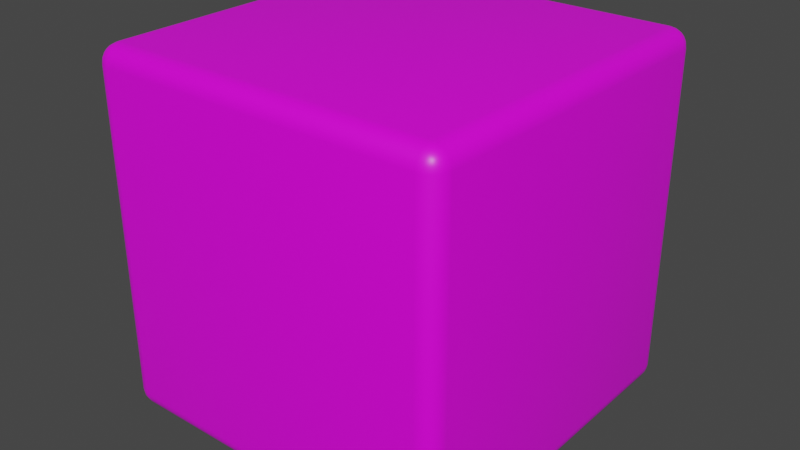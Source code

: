 # Source: cube.blend  (saved by Blender 3.4.6; exported with 4.5.12 LTS)
import bpy
from mathutils import Matrix  # noqa: F401  (used for matrix-valued properties, if any)

bpy.ops.wm.read_factory_settings(use_empty=True)
scene = bpy.context.scene
scene.name = 'Scene'

# ---- collections
col_collection = bpy.data.collections.new('Collection'); scene.collection.children.link(col_collection)

# ---- images (referenced by path relative to the original .blend; pixels are not part of the script)
import os
ASSET_DIR = os.environ.get("B2B_ASSET_DIR", "")  # directory of the original .blend (textures are referenced by path, not embedded)
HERE = os.path.dirname(os.path.abspath(__file__))  # packed textures are extracted next to this script under _unpacked/

def load_image(name, relpath, width, height, colorspace="sRGB"):
    """Load a texture the original file referenced (path relative to the .blend, or extracted next to this script)."""
    p = next((c for c in (os.path.join(HERE, relpath), os.path.join(ASSET_DIR, relpath)) if relpath and os.path.exists(c)), "")
    if p:
        img = bpy.data.images.load(p, check_existing=True)
        img.name = name
    else:  # same state as the original file: an image datablock whose file is absent (Cycles renders it pink)
        img = bpy.data.images.new(name, width, height)
        img.source = "FILE"
        img.filepath = "//" + (relpath or name)
    img.colorspace_settings.name = colorspace
    return img
img_cube_diffuse_jpg = load_image('cube-diffuse.jpg', 'cube-diffuse.jpg', 1024, 1024, 'sRGB')
img_cube_normal_png = load_image('cube-normal.png', 'cube-normal.png', 1024, 1024, 'sRGB')

# ---- materials (node trees are filled in below, after node groups)
mat_material_001 = bpy.data.materials.new('Material.001')
mat_material_001.use_transparent_shadow = False
mat_material_001.roughness = 0.4308

# ---- material node trees
mat_material_001.use_nodes = True; mat_material_001.node_tree.nodes.clear()
_N = mat_material_001.node_tree.nodes; _L = mat_material_001.node_tree.links
n0 = _N.new('ShaderNodeBsdfPrincipled'); n0.name = 'Principled BSDF'; n0.location = (0, 300)
n0.distribution = 'GGX'
n0.subsurface_method = 'RANDOM_WALK_SKIN'
n0.inputs[2].default_value = 0.4308
n0.inputs[3].default_value = 1.45
n0.inputs[27].default_value = (0.0, 0.0, 0.0, 1.0)
n0.inputs[28].default_value = 1.0
n1 = _N.new('ShaderNodeOutputMaterial'); n1.name = 'Material Output'; n1.location = (280, 300)
n2 = _N.new('ShaderNodeTexImage'); n2.name = 'Image Texture'; n2.location = (-480, 300)
n2.image = img_cube_diffuse_jpg
n3 = _N.new('ShaderNodeTexImage'); n3.name = 'Image Texture.001'; n3.location = (-480, 0)
n3.image = img_cube_normal_png
n4 = _N.new('ShaderNodeNormalMap'); n4.name = 'Normal Map'; n4.location = (-200, 0)
n4.inputs[0].default_value = 0.0
_L.new(n2.outputs[0], n0.inputs[0])
_L.new(n3.outputs[0], n4.inputs[1])
_L.new(n4.outputs[0], n0.inputs[5])
_L.new(n0.outputs[0], n1.inputs[0])
n1.is_active_output = True

# ---- world
world_world = bpy.data.worlds.new('World'); scene.world = world_world
world_world.use_nodes = True; world_world.node_tree.nodes.clear()
_N = world_world.node_tree.nodes; _L = world_world.node_tree.links
n0 = _N.new('ShaderNodeOutputWorld'); n0.name = 'World Output'; n0.location = (300, 300)
n1 = _N.new('ShaderNodeBackground'); n1.name = 'Background'; n1.location = (10, 300)
n1.inputs[0].default_value = (0.05088, 0.05088, 0.05088, 1.0)
_L.new(n1.outputs[0], n0.inputs[0])
n0.is_active_output = True
world_world.color = (0.05088, 0.05088, 0.05088)
world_world.use_sun_shadow = False
world_world.sun_shadow_jitter_overblur = 0.0

# ---- meshes
me_cube_finished_cube_001 = bpy.data.meshes.new('Cube_Finished_Cube.001')
me_cube_finished_cube_001.from_pydata([(0.9, 0.9, -1.0), (0.9, 1.0, -0.9), (1.0, 0.9, -0.9), (0.9, 0.9309, -0.9951), (0.9, 0.9588, -0.9809), (0.9309, 0.9, -0.9951), (0.9317, 0.9319, -0.9893), (0.9307, 0.9574, -0.9759), (0.9588, 0.9, -0.9809), (0.9575, 0.9308, -0.9758), (0.9529, 0.9529, -0.9663), (0.9309, 0.9951, -0.9), (0.9588, 0.9809, -0.9), (0.9, 0.9951, -0.9309), (0.9319, 0.9893, -0.9317), (0.9574, 0.9759, -0.9307), (0.9, 0.9809, -0.9588), (0.9308, 0.9758, -0.9575), (0.9529, 0.9663, -0.9529), (0.9951, 0.9, -0.9309), (0.9809, 0.9, -0.9588), (0.9951, 0.9309, -0.9), (0.9893, 0.9317, -0.9319), (0.9759, 0.9307, -0.9574), (0.9809, 0.9588, -0.9), (0.9758, 0.9575, -0.9308), (0.9663, 0.9529, -0.9529), (0.9, -1.0, -0.9), (0.9, -0.9, -1.0), (1.0, -0.9, -0.9), (0.9, -0.9951, -0.9309), (0.9, -0.9809, -0.9588), (0.9309, -0.9951, -0.9), (0.9317, -0.9893, -0.9319), (0.9307, -0.9759, -0.9574), (0.9588, -0.9809, -0.9), (0.9575, -0.9758, -0.9308), (0.9529, -0.9663, -0.9529), (0.9309, -0.9, -0.9951), (0.9588, -0.9, -0.9809), (0.9, -0.9309, -0.9951), (0.9319, -0.9317, -0.9893), (0.9574, -0.9307, -0.9759), (0.9, -0.9588, -0.9809), (0.9308, -0.9575, -0.9758), (0.9529, -0.9529, -0.9663), (0.9951, -0.9309, -0.9), (0.9809, -0.9588, -0.9), (0.9951, -0.9, -0.9309), (0.9893, -0.9319, -0.9317), (0.9759, -0.9574, -0.9307), (0.9809, -0.9, -0.9588), (0.9758, -0.9308, -0.9575), (0.9663, -0.9529, -0.9529), (1.0, 0.9, 0.9), (0.9, 1.0, 0.9), (0.9, 0.9, 1.0), (0.9951, 0.9309, 0.9), (0.9809, 0.9588, 0.9), (0.9951, 0.9, 0.9309), (0.9893, 0.9319, 0.9317), (0.9759, 0.9574, 0.9307), (0.9809, 0.9, 0.9588), (0.9758, 0.9308, 0.9575), (0.9663, 0.9529, 0.9529), (0.9, 0.9951, 0.9309), (0.9, 0.9809, 0.9588), (0.9309, 0.9951, 0.9), (0.9317, 0.9893, 0.9319), (0.9307, 0.9759, 0.9574), (0.9588, 0.9809, 0.9), (0.9575, 0.9758, 0.9308), (0.9529, 0.9663, 0.9529), (0.9309, 0.9, 0.9951), (0.9588, 0.9, 0.9809), (0.9, 0.9309, 0.9951), (0.9319, 0.9317, 0.9893), (0.9574, 0.9307, 0.9759), (0.9, 0.9588, 0.9809), (0.9308, 0.9575, 0.9758), (0.9529, 0.9529, 0.9663), (1.0, -0.9, 0.9), (0.9, -0.9, 1.0), (0.9, -1.0, 0.9), (0.9951, -0.9, 0.9309), (0.9809, -0.9, 0.9588), (0.9951, -0.9309, 0.9), (0.9893, -0.9317, 0.9319), (0.9759, -0.9307, 0.9574), (0.9809, -0.9588, 0.9), (0.9758, -0.9575, 0.9308), (0.9663, -0.9529, 0.9529), (0.9, -0.9309, 0.9951), (0.9, -0.9588, 0.9809), (0.9309, -0.9, 0.9951), (0.9317, -0.9319, 0.9893), (0.9307, -0.9574, 0.9759), (0.9588, -0.9, 0.9809), (0.9575, -0.9308, 0.9758), (0.9529, -0.9529, 0.9663), (0.9309, -0.9951, 0.9), (0.9588, -0.9809, 0.9), (0.9, -0.9951, 0.9309), (0.9319, -0.9893, 0.9317), (0.9574, -0.9759, 0.9307), (0.9, -0.9809, 0.9588), (0.9308, -0.9758, 0.9575), (0.9529, -0.9663, 0.9529), (-0.9, 0.9, -1.0), (-1.0, 0.9, -0.9), (-0.9, 1.0, -0.9), (-0.9309, 0.9, -0.9951), (-0.9588, 0.9, -0.9809), (-0.9, 0.9309, -0.9951), (-0.9319, 0.9317, -0.9893), (-0.9574, 0.9307, -0.9759), (-0.9, 0.9588, -0.9809), (-0.9308, 0.9575, -0.9758), (-0.9529, 0.9529, -0.9663), (-0.9951, 0.9309, -0.9), (-0.9809, 0.9588, -0.9), (-0.9951, 0.9, -0.9309), (-0.9893, 0.9319, -0.9317), (-0.9759, 0.9574, -0.9307), (-0.9809, 0.9, -0.9588), (-0.9758, 0.9308, -0.9575), (-0.9663, 0.9529, -0.9529), (-0.9, 0.9951, -0.9309), (-0.9, 0.9809, -0.9588), (-0.9309, 0.9951, -0.9), (-0.9317, 0.9893, -0.9319), (-0.9307, 0.9759, -0.9574), (-0.9588, 0.9809, -0.9), (-0.9575, 0.9758, -0.9308), (-0.9529, 0.9663, -0.9529), (-1.0, -0.9, -0.9), (-0.9, -0.9, -1.0), (-0.9, -1.0, -0.9), (-0.9951, -0.9, -0.9309), (-0.9809, -0.9, -0.9588), (-0.9951, -0.9309, -0.9), (-0.9893, -0.9317, -0.9319), (-0.9759, -0.9307, -0.9574), (-0.9809, -0.9588, -0.9), (-0.9758, -0.9575, -0.9308), (-0.9663, -0.9529, -0.9529), (-0.9, -0.9309, -0.9951), (-0.9, -0.9588, -0.9809), (-0.9309, -0.9, -0.9951), (-0.9317, -0.9319, -0.9893), (-0.9307, -0.9574, -0.9759), (-0.9588, -0.9, -0.9809), (-0.9575, -0.9308, -0.9758), (-0.9529, -0.9529, -0.9663), (-0.9309, -0.9951, -0.9), (-0.9588, -0.9809, -0.9), (-0.9, -0.9951, -0.9309), (-0.9319, -0.9893, -0.9317), (-0.9574, -0.9759, -0.9307), (-0.9, -0.9809, -0.9588), (-0.9308, -0.9758, -0.9575), (-0.9529, -0.9663, -0.9529), (-1.0, 0.9, 0.9), (-0.9, 0.9, 1.0), (-0.9, 1.0, 0.9), (-0.9951, 0.9, 0.9309), (-0.9809, 0.9, 0.9588), (-0.9951, 0.9309, 0.9), (-0.9893, 0.9317, 0.9319), (-0.9759, 0.9307, 0.9574), (-0.9809, 0.9588, 0.9), (-0.9758, 0.9575, 0.9308), (-0.9663, 0.9529, 0.9529), (-0.9, 0.9309, 0.9951), (-0.9, 0.9588, 0.9809), (-0.9309, 0.9, 0.9951), (-0.9317, 0.9319, 0.9893), (-0.9307, 0.9574, 0.9759), (-0.9588, 0.9, 0.9809), (-0.9575, 0.9308, 0.9758), (-0.9529, 0.9529, 0.9663), (-0.9309, 0.9951, 0.9), (-0.9588, 0.9809, 0.9), (-0.9, 0.9951, 0.9309), (-0.9319, 0.9893, 0.9317), (-0.9574, 0.9759, 0.9307), (-0.9, 0.9809, 0.9588), (-0.9308, 0.9758, 0.9575), (-0.9529, 0.9663, 0.9529), (-0.9, -1.0, 0.9), (-0.9, -0.9, 1.0), (-1.0, -0.9, 0.9), (-0.9, -0.9951, 0.9309), (-0.9, -0.9809, 0.9588), (-0.9309, -0.9951, 0.9), (-0.9317, -0.9893, 0.9319), (-0.9307, -0.9759, 0.9574), (-0.9588, -0.9809, 0.9), (-0.9575, -0.9758, 0.9308), (-0.9529, -0.9663, 0.9529), (-0.9309, -0.9, 0.9951), (-0.9588, -0.9, 0.9809), (-0.9, -0.9309, 0.9951), (-0.9319, -0.9317, 0.9893), (-0.9574, -0.9307, 0.9759), (-0.9, -0.9588, 0.9809), (-0.9308, -0.9575, 0.9758), (-0.9529, -0.9529, 0.9663), (-0.9951, -0.9309, 0.9), (-0.9809, -0.9588, 0.9), (-0.9951, -0.9, 0.9309), (-0.9893, -0.9319, 0.9317), (-0.9759, -0.9574, 0.9307), (-0.9809, -0.9, 0.9588), (-0.9758, -0.9308, 0.9575), (-0.9663, -0.9529, 0.9529)], [], [(137, 27, 83, 189), (191, 162, 109, 135), (82, 56, 163, 190), (1, 110, 164, 55), (29, 2, 54, 81), (0, 3, 6, 5), (3, 4, 7, 6), (4, 16, 17, 7), (5, 6, 9, 8), (6, 7, 10, 9), (7, 17, 18, 10), (1, 11, 14, 13), (11, 12, 15, 14), (12, 24, 25, 15), (13, 14, 17, 16), (14, 15, 18, 17), (15, 25, 26, 18), (2, 19, 22, 21), (19, 20, 23, 22), (20, 8, 9, 23), (21, 22, 25, 24), (22, 23, 26, 25), (23, 9, 10, 26), (10, 18, 26), (27, 30, 33, 32), (30, 31, 34, 33), (31, 43, 44, 34), (32, 33, 36, 35), (33, 34, 37, 36), (34, 44, 45, 37), (28, 38, 41, 40), (38, 39, 42, 41), (39, 51, 52, 42), (40, 41, 44, 43), (41, 42, 45, 44), (42, 52, 53, 45), (29, 46, 49, 48), (46, 47, 50, 49), (47, 35, 36, 50), (48, 49, 52, 51), (49, 50, 53, 52), (50, 36, 37, 53), (37, 45, 53), (54, 57, 60, 59), (57, 58, 61, 60), (58, 70, 71, 61), (59, 60, 63, 62), (60, 61, 64, 63), (61, 71, 72, 64), (55, 65, 68, 67), (65, 66, 69, 68), (66, 78, 79, 69), (67, 68, 71, 70), (68, 69, 72, 71), (69, 79, 80, 72), (56, 73, 76, 75), (73, 74, 77, 76), (74, 62, 63, 77), (75, 76, 79, 78), (76, 77, 80, 79), (77, 63, 64, 80), (64, 72, 80), (81, 84, 87, 86), (84, 85, 88, 87), (85, 97, 98, 88), (86, 87, 90, 89), (87, 88, 91, 90), (88, 98, 99, 91), (82, 92, 95, 94), (92, 93, 96, 95), (93, 105, 106, 96), (94, 95, 98, 97), (95, 96, 99, 98), (96, 106, 107, 99), (83, 100, 103, 102), (100, 101, 104, 103), (101, 89, 90, 104), (102, 103, 106, 105), (103, 104, 107, 106), (104, 90, 91, 107), (91, 99, 107), (108, 111, 114, 113), (111, 112, 115, 114), (112, 124, 125, 115), (113, 114, 117, 116), (114, 115, 118, 117), (115, 125, 126, 118), (109, 119, 122, 121), (119, 120, 123, 122), (120, 132, 133, 123), (121, 122, 125, 124), (122, 123, 126, 125), (123, 133, 134, 126), (110, 127, 130, 129), (127, 128, 131, 130), (128, 116, 117, 131), (129, 130, 133, 132), (130, 131, 134, 133), (131, 117, 118, 134), (118, 126, 134), (135, 138, 141, 140), (138, 139, 142, 141), (139, 151, 152, 142), (140, 141, 144, 143), (141, 142, 145, 144), (142, 152, 153, 145), (136, 146, 149, 148), (146, 147, 150, 149), (147, 159, 160, 150), (148, 149, 152, 151), (149, 150, 153, 152), (150, 160, 161, 153), (137, 154, 157, 156), (154, 155, 158, 157), (155, 143, 144, 158), (156, 157, 160, 159), (157, 158, 161, 160), (158, 144, 145, 161), (145, 153, 161), (162, 165, 168, 167), (165, 166, 169, 168), (166, 178, 179, 169), (167, 168, 171, 170), (168, 169, 172, 171), (169, 179, 180, 172), (163, 173, 176, 175), (173, 174, 177, 176), (174, 186, 187, 177), (175, 176, 179, 178), (176, 177, 180, 179), (177, 187, 188, 180), (164, 181, 184, 183), (181, 182, 185, 184), (182, 170, 171, 185), (183, 184, 187, 186), (184, 185, 188, 187), (185, 171, 172, 188), (172, 180, 188), (189, 192, 195, 194), (192, 193, 196, 195), (193, 205, 206, 196), (194, 195, 198, 197), (195, 196, 199, 198), (196, 206, 207, 199), (190, 200, 203, 202), (200, 201, 204, 203), (201, 213, 214, 204), (202, 203, 206, 205), (203, 204, 207, 206), (204, 214, 215, 207), (191, 208, 211, 210), (208, 209, 212, 211), (209, 197, 198, 212), (210, 211, 214, 213), (211, 212, 215, 214), (212, 198, 199, 215), (199, 207, 215), (137, 189, 194, 154), (154, 194, 197, 155), (155, 197, 209, 143), (143, 209, 208, 140), (140, 208, 191, 135), (27, 137, 156, 30), (30, 156, 159, 31), (31, 159, 147, 43), (43, 147, 146, 40), (40, 146, 136, 28), (2, 29, 48, 19), (19, 48, 51, 20), (20, 51, 39, 8), (8, 39, 38, 5), (5, 38, 28, 0), (190, 163, 175, 200), (200, 175, 178, 201), (201, 178, 166, 213), (213, 166, 165, 210), (210, 165, 162, 191), (56, 82, 94, 73), (73, 94, 97, 74), (74, 97, 85, 62), (62, 85, 84, 59), (59, 84, 81, 54), (108, 136, 148, 111), (111, 148, 151, 112), (112, 151, 139, 124), (124, 139, 138, 121), (121, 138, 135, 109), (55, 164, 183, 65), (65, 183, 186, 66), (66, 186, 174, 78), (78, 174, 173, 75), (75, 173, 163, 56), (1, 55, 67, 11), (11, 67, 70, 12), (12, 70, 58, 24), (24, 58, 57, 21), (21, 57, 54, 2), (189, 83, 102, 192), (192, 102, 105, 193), (193, 105, 93, 205), (205, 93, 92, 202), (202, 92, 82, 190), (164, 110, 129, 181), (181, 129, 132, 182), (182, 132, 120, 170), (170, 120, 119, 167), (167, 119, 109, 162), (110, 1, 13, 127), (127, 13, 16, 128), (128, 16, 4, 116), (116, 4, 3, 113), (113, 3, 0, 108), (83, 27, 32, 100), (100, 32, 35, 101), (101, 35, 47, 89), (89, 47, 46, 86), (86, 46, 29, 81), (136, 108, 0, 28)])
me_cube_finished_cube_001.polygons.foreach_set('use_smooth', [True] * 218)
_uv = me_cube_finished_cube_001.uv_layers.new(name='UVMap')
_uv.uv.foreach_set('vector', [0.1375, 0.5125, 0.3625, 0.5125, 0.3625, 0.7375, 0.1375, 0.7375, 0.3875, 0.0125, 0.6125, 0.0125, 0.6125, 0.2375, 0.3875, 0.2375, 0.3875, 0.7625, 0.6125, 0.7625, 0.6125, 0.9875, 0.3875, 0.9875, 0.6375, 0.5125, 0.8625, 0.5125, 0.8625, 0.7375, 0.6375, 0.7375, 0.3875, 0.5125, 0.6125, 0.5125, 0.6125, 0.7375, 0.3875, 0.7375, 0.6125, 0.4875, 0.6164, 0.4875, 0.6165, 0.4915, 0.6125, 0.4914, 0.6164, 0.4875, 0.6198, 0.4875, 0.6197, 0.4913, 0.6165, 0.4915, 0.6198, 0.4875, 0.625, 0.4875, 0.625, 0.4913, 0.6197, 0.4913, 0.6125, 0.4914, 0.6165, 0.4915, 0.6163, 0.4947, 0.6125, 0.4948, 0.6165, 0.4915, 0.6197, 0.4913, 0.6191, 0.4941, 0.6163, 0.4947, 0.6197, 0.4913, 0.625, 0.4913, 0.625, 0.4941, 0.6191, 0.4941, 0.6375, 0.5125, 0.6336, 0.5125, 0.6335, 0.5085, 0.6375, 0.5086, 0.6336, 0.5125, 0.6302, 0.5125, 0.6303, 0.5087, 0.6335, 0.5085, 0.6302, 0.5125, 0.6198, 0.5125, 0.6197, 0.5087, 0.6303, 0.5087, 0.6375, 0.5086, 0.6335, 0.5085, 0.6337, 0.5053, 0.6375, 0.5052, 0.6335, 0.5085, 0.6303, 0.5087, 0.6309, 0.5059, 0.6337, 0.5053, 0.6303, 0.5087, 0.6197, 0.5087, 0.6191, 0.5059, 0.6309, 0.5059, 0.6125, 0.5125, 0.6125, 0.5086, 0.6165, 0.5085, 0.6164, 0.5125, 0.6125, 0.5086, 0.6125, 0.5052, 0.6163, 0.5053, 0.6165, 0.5085, 0.6125, 0.5052, 0.6125, 0.4948, 0.6163, 0.4947, 0.6163, 0.5053, 0.6164, 0.5125, 0.6165, 0.5085, 0.6197, 0.5087, 0.6198, 0.5125, 0.6165, 0.5085, 0.6163, 0.5053, 0.6191, 0.5059, 0.6197, 0.5087, 0.6163, 0.5053, 0.6163, 0.4947, 0.6191, 0.4941, 0.6191, 0.5059, 0.6191, 0.4941, 0.625, 0.4941, 0.6191, 0.5, 0.3625, 0.5125, 0.3625, 0.5086, 0.3665, 0.5085, 0.3664, 0.5125, 0.3625, 0.5086, 0.3625, 0.5052, 0.3663, 0.5053, 0.3665, 0.5085, 0.3625, 0.5052, 0.3625, 0.5, 0.3663, 0.5, 0.3663, 0.5053, 0.3664, 0.5125, 0.3665, 0.5085, 0.3697, 0.5087, 0.3698, 0.5125, 0.3665, 0.5085, 0.3663, 0.5053, 0.3691, 0.5059, 0.3697, 0.5087, 0.3663, 0.5053, 0.3663, 0.5, 0.3691, 0.5, 0.3691, 0.5059, 0.3875, 0.4875, 0.3875, 0.4914, 0.3835, 0.4915, 0.3836, 0.4875, 0.3875, 0.4914, 0.3875, 0.4948, 0.3837, 0.4947, 0.3835, 0.4915, 0.3875, 0.4948, 0.3875, 0.5052, 0.3837, 0.5053, 0.3837, 0.4947, 0.3836, 0.4875, 0.3835, 0.4915, 0.3803, 0.4913, 0.3802, 0.4875, 0.3835, 0.4915, 0.3837, 0.4947, 0.3809, 0.4941, 0.3803, 0.4913, 0.3837, 0.4947, 0.3837, 0.5053, 0.3809, 0.5059, 0.3809, 0.4941, 0.3875, 0.5125, 0.3836, 0.5125, 0.3835, 0.5085, 0.3875, 0.5086, 0.3836, 0.5125, 0.3802, 0.5125, 0.3803, 0.5087, 0.3835, 0.5085, 0.3802, 0.5125, 0.3698, 0.5125, 0.3697, 0.5087, 0.3803, 0.5087, 0.3875, 0.5086, 0.3835, 0.5085, 0.3837, 0.5053, 0.3875, 0.5052, 0.3835, 0.5085, 0.3803, 0.5087, 0.3809, 0.5059, 0.3837, 0.5053, 0.3803, 0.5087, 0.3697, 0.5087, 0.3691, 0.5059, 0.3809, 0.5059, 0.3691, 0.5059, 0.3691, 0.5, 0.375, 0.5059, 0.6125, 0.7375, 0.6164, 0.7375, 0.6165, 0.7415, 0.6125, 0.7414, 0.6164, 0.7375, 0.6198, 0.7375, 0.6197, 0.7413, 0.6165, 0.7415, 0.6198, 0.7375, 0.6302, 0.7375, 0.6303, 0.7413, 0.6197, 0.7413, 0.6125, 0.7414, 0.6165, 0.7415, 0.6163, 0.7447, 0.6125, 0.7448, 0.6165, 0.7415, 0.6197, 0.7413, 0.6191, 0.7441, 0.6163, 0.7447, 0.6197, 0.7413, 0.6303, 0.7413, 0.6309, 0.7441, 0.6191, 0.7441, 0.6375, 0.7375, 0.6375, 0.7414, 0.6335, 0.7415, 0.6336, 0.7375, 0.6375, 0.7414, 0.6375, 0.7448, 0.6337, 0.7447, 0.6335, 0.7415, 0.6375, 0.7448, 0.6375, 0.75, 0.6337, 0.75, 0.6337, 0.7447, 0.6336, 0.7375, 0.6335, 0.7415, 0.6303, 0.7413, 0.6302, 0.7375, 0.6335, 0.7415, 0.6337, 0.7447, 0.6309, 0.7441, 0.6303, 0.7413, 0.6337, 0.7447, 0.6337, 0.75, 0.6309, 0.75, 0.6309, 0.7441, 0.6125, 0.7625, 0.6125, 0.7586, 0.6165, 0.7585, 0.6164, 0.7625, 0.6125, 0.7586, 0.6125, 0.7552, 0.6163, 0.7553, 0.6165, 0.7585, 0.6125, 0.7552, 0.6125, 0.7448, 0.6163, 0.7447, 0.6163, 0.7553, 0.6164, 0.7625, 0.6165, 0.7585, 0.6197, 0.7587, 0.6198, 0.7625, 0.6165, 0.7585, 0.6163, 0.7553, 0.6191, 0.7559, 0.6197, 0.7587, 0.6163, 0.7553, 0.6163, 0.7447, 0.6191, 0.7441, 0.6191, 0.7559, 0.6191, 0.7441, 0.625, 0.7441, 0.6191, 0.75, 0.3875, 0.7375, 0.3875, 0.7414, 0.3835, 0.7415, 0.3836, 0.7375, 0.3875, 0.7414, 0.3875, 0.7448, 0.3837, 0.7447, 0.3835, 0.7415, 0.3875, 0.7448, 0.3875, 0.7552, 0.3837, 0.7553, 0.3837, 0.7447, 0.3836, 0.7375, 0.3835, 0.7415, 0.3803, 0.7413, 0.3802, 0.7375, 0.3835, 0.7415, 0.3837, 0.7447, 0.3809, 0.7441, 0.3803, 0.7413, 0.3837, 0.7447, 0.3837, 0.7553, 0.3809, 0.7559, 0.3809, 0.7441, 0.3875, 0.7625, 0.3836, 0.7625, 0.3835, 0.7585, 0.3875, 0.7586, 0.3836, 0.7625, 0.3802, 0.7625, 0.3803, 0.7587, 0.3835, 0.7585, 0.3802, 0.7625, 0.375, 0.7625, 0.375, 0.7587, 0.3803, 0.7587, 0.3875, 0.7586, 0.3835, 0.7585, 0.3837, 0.7553, 0.3875, 0.7552, 0.3835, 0.7585, 0.3803, 0.7587, 0.3809, 0.7559, 0.3837, 0.7553, 0.3803, 0.7587, 0.375, 0.7587, 0.375, 0.7559, 0.3809, 0.7559, 0.3625, 0.7375, 0.3664, 0.7375, 0.3665, 0.7415, 0.3625, 0.7414, 0.3664, 0.7375, 0.3698, 0.7375, 0.3697, 0.7413, 0.3665, 0.7415, 0.3698, 0.7375, 0.3802, 0.7375, 0.3803, 0.7413, 0.3697, 0.7413, 0.3625, 0.7414, 0.3665, 0.7415, 0.3663, 0.7447, 0.3625, 0.7448, 0.3665, 0.7415, 0.3697, 0.7413, 0.3691, 0.7441, 0.3663, 0.7447, 0.3697, 0.7413, 0.3803, 0.7413, 0.3809, 0.7441, 0.3691, 0.7441, 0.3809, 0.7441, 0.3809, 0.75, 0.375, 0.7441, 0.6125, 0.2625, 0.6125, 0.2586, 0.6165, 0.2585, 0.6164, 0.2625, 0.6125, 0.2586, 0.6125, 0.2552, 0.6163, 0.2553, 0.6165, 0.2585, 0.6125, 0.2552, 0.6125, 0.2448, 0.6163, 0.2447, 0.6163, 0.2553, 0.6164, 0.2625, 0.6165, 0.2585, 0.6197, 0.2587, 0.6198, 0.2625, 0.6165, 0.2585, 0.6163, 0.2553, 0.6191, 0.2559, 0.6197, 0.2587, 0.6163, 0.2553, 0.6163, 0.2447, 0.6191, 0.2441, 0.6191, 0.2559, 0.6125, 0.2375, 0.6164, 0.2375, 0.6165, 0.2415, 0.6125, 0.2414, 0.6164, 0.2375, 0.6198, 0.2375, 0.6197, 0.2413, 0.6165, 0.2415, 0.6198, 0.2375, 0.625, 0.2375, 0.625, 0.2413, 0.6197, 0.2413, 0.6125, 0.2414, 0.6165, 0.2415, 0.6163, 0.2447, 0.6125, 0.2448, 0.6165, 0.2415, 0.6197, 0.2413, 0.6191, 0.2441, 0.6163, 0.2447, 0.6197, 0.2413, 0.625, 0.2413, 0.625, 0.2441, 0.6191, 0.2441, 0.8625, 0.5125, 0.8625, 0.5086, 0.8665, 0.5085, 0.8664, 0.5125, 0.8625, 0.5086, 0.8625, 0.5052, 0.8663, 0.5053, 0.8665, 0.5085, 0.8625, 0.5052, 0.8625, 0.5, 0.8663, 0.5, 0.8663, 0.5053, 0.8664, 0.5125, 0.8665, 0.5085, 0.8697, 0.5087, 0.8698, 0.5125, 0.8665, 0.5085, 0.8663, 0.5053, 0.8691, 0.5059, 0.8697, 0.5087, 0.8663, 0.5053, 0.8663, 0.5, 0.8691, 0.5, 0.8691, 0.5059, 0.6191, 0.2559, 0.6191, 0.25, 0.625, 0.2559, 0.3875, 0.2375, 0.3875, 0.2414, 0.3835, 0.2415, 0.3836, 0.2375, 0.3875, 0.2414, 0.3875, 0.2448, 0.3837, 0.2447, 0.3835, 0.2415, 0.3875, 0.2448, 0.3875, 0.2552, 0.3837, 0.2553, 0.3837, 0.2447, 0.3836, 0.2375, 0.3835, 0.2415, 0.3803, 0.2413, 0.3802, 0.2375, 0.3835, 0.2415, 0.3837, 0.2447, 0.3809, 0.2441, 0.3803, 0.2413, 0.3837, 0.2447, 0.3837, 0.2553, 0.3809, 0.2559, 0.3809, 0.2441, 0.3875, 0.2625, 0.3836, 0.2625, 0.3835, 0.2585, 0.3875, 0.2586, 0.3836, 0.2625, 0.3802, 0.2625, 0.3803, 0.2587, 0.3835, 0.2585, 0.3802, 0.2625, 0.375, 0.2625, 0.375, 0.2587, 0.3803, 0.2587, 0.3875, 0.2586, 0.3835, 0.2585, 0.3837, 0.2553, 0.3875, 0.2552, 0.3835, 0.2585, 0.3803, 0.2587, 0.3809, 0.2559, 0.3837, 0.2553, 0.3803, 0.2587, 0.375, 0.2587, 0.375, 0.2559, 0.3809, 0.2559, 0.1375, 0.5125, 0.1336, 0.5125, 0.1335, 0.5085, 0.1375, 0.5086, 0.1336, 0.5125, 0.1302, 0.5125, 0.1303, 0.5087, 0.1335, 0.5085, 0.1302, 0.5125, 0.125, 0.5125, 0.125, 0.5087, 0.1303, 0.5087, 0.1375, 0.5086, 0.1335, 0.5085, 0.1337, 0.5053, 0.1375, 0.5052, 0.1335, 0.5085, 0.1303, 0.5087, 0.1309, 0.5059, 0.1337, 0.5053, 0.1303, 0.5087, 0.125, 0.5087, 0.125, 0.5059, 0.1309, 0.5059, 0.3809, 0.2441, 0.3809, 0.25, 0.375, 0.2441, 0.6125, 0.0125, 0.6125, 0.008637, 0.6165, 0.008512, 0.6164, 0.0125, 0.6125, 0.008637, 0.6125, 0.005154, 0.6163, 0.005323, 0.6165, 0.008512, 0.6125, 0.005154, 0.6125, 0.0, 0.6163, 0.0, 0.6163, 0.005323, 0.6164, 0.0125, 0.6165, 0.008512, 0.6197, 0.008654, 0.6198, 0.0125, 0.6165, 0.008512, 0.6163, 0.005323, 0.6191, 0.005886, 0.6197, 0.008654, 0.6163, 0.005323, 0.6163, 0.0, 0.6191, 0.0, 0.6191, 0.005886, 0.6125, 0.9875, 0.6164, 0.9875, 0.6165, 0.9915, 0.6125, 0.9914, 0.6164, 0.9875, 0.6198, 0.9875, 0.6197, 0.9913, 0.6165, 0.9915, 0.6198, 0.9875, 0.625, 0.9875, 0.625, 0.9913, 0.6197, 0.9913, 0.6125, 0.9914, 0.6165, 0.9915, 0.6163, 0.9947, 0.6125, 0.9948, 0.6165, 0.9915, 0.6197, 0.9913, 0.6191, 0.9941, 0.6163, 0.9947, 0.6197, 0.9913, 0.625, 0.9913, 0.625, 0.9941, 0.6191, 0.9941, 0.8625, 0.7375, 0.8664, 0.7375, 0.8665, 0.7415, 0.8625, 0.7414, 0.8664, 0.7375, 0.8698, 0.7375, 0.8697, 0.7413, 0.8665, 0.7415, 0.8698, 0.7375, 0.875, 0.7375, 0.875, 0.7413, 0.8697, 0.7413, 0.8625, 0.7414, 0.8665, 0.7415, 0.8663, 0.7447, 0.8625, 0.7448, 0.8665, 0.7415, 0.8697, 0.7413, 0.8691, 0.7441, 0.8663, 0.7447, 0.8697, 0.7413, 0.875, 0.7413, 0.875, 0.7441, 0.8691, 0.7441, 0.6191, 0.005886, 0.6191, 0.0, 0.625, 0.005886, 0.1375, 0.7375, 0.1375, 0.7414, 0.1335, 0.7415, 0.1336, 0.7375, 0.1375, 0.7414, 0.1375, 0.7448, 0.1337, 0.7447, 0.1335, 0.7415, 0.1375, 0.7448, 0.1375, 0.75, 0.1337, 0.75, 0.1337, 0.7447, 0.1336, 0.7375, 0.1335, 0.7415, 0.1303, 0.7413, 0.1302, 0.7375, 0.1335, 0.7415, 0.1337, 0.7447, 0.1309, 0.7441, 0.1303, 0.7413, 0.1337, 0.7447, 0.1337, 0.75, 0.1309, 0.75, 0.1309, 0.7441, 0.3875, 0.9875, 0.3875, 0.9914, 0.3835, 0.9915, 0.3836, 0.9875, 0.3875, 0.9914, 0.3875, 0.9948, 0.3837, 0.9947, 0.3835, 0.9915, 0.3875, 0.9948, 0.3875, 1.0, 0.3837, 1.0, 0.3837, 0.9947, 0.3836, 0.9875, 0.3835, 0.9915, 0.3803, 0.9913, 0.3802, 0.9875, 0.3835, 0.9915, 0.3837, 0.9947, 0.3809, 0.9941, 0.3803, 0.9913, 0.3837, 0.9947, 0.3837, 1.0, 0.3809, 1.0, 0.3809, 0.9941, 0.3875, 0.0125, 0.3836, 0.0125, 0.3835, 0.008534, 0.3875, 0.008637, 0.3836, 0.0125, 0.3802, 0.0125, 0.3803, 0.008663, 0.3835, 0.008534, 0.3802, 0.0125, 0.375, 0.0125, 0.375, 0.008653, 0.3803, 0.008663, 0.3875, 0.008637, 0.3835, 0.008534, 0.3837, 0.005317, 0.3875, 0.005154, 0.3835, 0.008534, 0.3803, 0.008663, 0.3809, 0.005886, 0.3837, 0.005317, 0.3803, 0.008663, 0.375, 0.008653, 0.375, 0.005886, 0.3809, 0.005886, 0.1309, 0.7441, 0.1309, 0.75, 0.125, 0.7441, 0.1375, 0.5125, 0.1375, 0.7375, 0.1336, 0.7375, 0.1336, 0.5125, 0.1336, 0.5125, 0.1336, 0.7375, 0.1302, 0.7375, 0.1302, 0.5125, 0.1302, 0.5125, 0.1302, 0.7375, 0.125, 0.7375, 0.125, 0.5125, 0.3802, 0.2375, 0.3802, 0.0125, 0.3836, 0.0125, 0.3836, 0.2375, 0.3836, 0.2375, 0.3836, 0.0125, 0.3875, 0.0125, 0.3875, 0.2375, 0.3625, 0.5125, 0.1375, 0.5125, 0.1375, 0.5086, 0.3625, 0.5086, 0.3625, 0.5086, 0.1375, 0.5086, 0.1375, 0.5052, 0.3625, 0.5052, 0.3625, 0.5052, 0.1375, 0.5052, 0.1375, 0.5, 0.3625, 0.5, 0.3802, 0.4875, 0.3802, 0.2625, 0.3836, 0.2625, 0.3836, 0.4875, 0.3836, 0.4875, 0.3836, 0.2625, 0.3875, 0.2625, 0.3875, 0.4875, 0.6125, 0.5125, 0.3875, 0.5125, 0.3875, 0.5086, 0.6125, 0.5086, 0.6125, 0.5086, 0.3875, 0.5086, 0.3875, 0.5052, 0.6125, 0.5052, 0.6125, 0.5052, 0.3875, 0.5052, 0.3875, 0.4948, 0.6125, 0.4948, 0.6125, 0.4948, 0.3875, 0.4948, 0.3875, 0.4914, 0.6125, 0.4914, 0.6125, 0.4914, 0.3875, 0.4914, 0.3875, 0.4875, 0.6125, 0.4875, 0.3875, 0.9875, 0.6125, 0.9875, 0.6125, 0.9914, 0.3875, 0.9914, 0.3875, 0.9914, 0.6125, 0.9914, 0.6125, 0.9948, 0.3875, 0.9948, 0.3875, 0.9948, 0.6125, 0.9948, 0.6125, 1.0, 0.3875, 1.0, 0.3875, 0.005154, 0.6125, 0.005154, 0.6125, 0.008637, 0.3875, 0.008637, 0.3875, 0.008637, 0.6125, 0.008637, 0.6125, 0.0125, 0.3875, 0.0125, 0.6125, 0.7625, 0.3875, 0.7625, 0.3875, 0.7586, 0.6125, 0.7586, 0.6125, 0.7586, 0.3875, 0.7586, 0.3875, 0.7552, 0.6125, 0.7552, 0.6125, 0.7552, 0.3875, 0.7552, 0.3875, 0.7448, 0.6125, 0.7448, 0.6125, 0.7448, 0.3875, 0.7448, 0.3875, 0.7414, 0.6125, 0.7414, 0.6125, 0.7414, 0.3875, 0.7414, 0.3875, 0.7375, 0.6125, 0.7375, 0.6125, 0.2625, 0.3875, 0.2625, 0.3875, 0.2586, 0.6125, 0.2586, 0.6125, 0.2586, 0.3875, 0.2586, 0.3875, 0.2552, 0.6125, 0.2552, 0.6125, 0.2552, 0.3875, 0.2552, 0.3875, 0.2448, 0.6125, 0.2448, 0.6125, 0.2448, 0.3875, 0.2448, 0.3875, 0.2414, 0.6125, 0.2414, 0.6125, 0.2414, 0.3875, 0.2414, 0.3875, 0.2375, 0.6125, 0.2375, 0.6375, 0.7375, 0.8625, 0.7375, 0.8625, 0.7414, 0.6375, 0.7414, 0.6375, 0.7414, 0.8625, 0.7414, 0.8625, 0.7448, 0.6375, 0.7448, 0.6375, 0.7448, 0.8625, 0.7448, 0.8625, 0.75, 0.6375, 0.75, 0.6198, 0.7625, 0.6198, 0.9875, 0.6164, 0.9875, 0.6164, 0.7625, 0.6164, 0.7625, 0.6164, 0.9875, 0.6125, 0.9875, 0.6125, 0.7625, 0.6375, 0.5125, 0.6375, 0.7375, 0.6336, 0.7375, 0.6336, 0.5125, 0.6336, 0.5125, 0.6336, 0.7375, 0.6302, 0.7375, 0.6302, 0.5125, 0.6302, 0.5125, 0.6302, 0.7375, 0.6198, 0.7375, 0.6198, 0.5125, 0.6198, 0.5125, 0.6198, 0.7375, 0.6164, 0.7375, 0.6164, 0.5125, 0.6164, 0.5125, 0.6164, 0.7375, 0.6125, 0.7375, 0.6125, 0.5125, 0.1375, 0.7375, 0.3625, 0.7375, 0.3625, 0.7414, 0.1375, 0.7414, 0.1375, 0.7414, 0.3625, 0.7414, 0.3625, 0.7448, 0.1375, 0.7448, 0.1375, 0.7448, 0.3625, 0.7448, 0.3625, 0.75, 0.1375, 0.75, 0.3802, 0.9875, 0.3802, 0.7625, 0.3836, 0.7625, 0.3836, 0.9875, 0.3836, 0.9875, 0.3836, 0.7625, 0.3875, 0.7625, 0.3875, 0.9875, 0.8625, 0.7375, 0.8625, 0.5125, 0.8664, 0.5125, 0.8664, 0.7375, 0.8664, 0.7375, 0.8664, 0.5125, 0.8698, 0.5125, 0.8698, 0.7375, 0.8698, 0.7375, 0.8698, 0.5125, 0.875, 0.5125, 0.875, 0.7375, 0.6198, 0.0125, 0.6198, 0.2375, 0.6164, 0.2375, 0.6164, 0.0125, 0.6164, 0.0125, 0.6164, 0.2375, 0.6125, 0.2375, 0.6125, 0.0125, 0.8625, 0.5125, 0.6375, 0.5125, 0.6375, 0.5086, 0.8625, 0.5086, 0.8625, 0.5086, 0.6375, 0.5086, 0.6375, 0.5052, 0.8625, 0.5052, 0.8625, 0.5052, 0.6375, 0.5052, 0.6375, 0.5, 0.8625, 0.5, 0.6198, 0.2625, 0.6198, 0.4875, 0.6164, 0.4875, 0.6164, 0.2625, 0.6164, 0.2625, 0.6164, 0.4875, 0.6125, 0.4875, 0.6125, 0.2625, 0.3625, 0.7375, 0.3625, 0.5125, 0.3664, 0.5125, 0.3664, 0.7375, 0.3664, 0.7375, 0.3664, 0.5125, 0.3698, 0.5125, 0.3698, 0.7375, 0.3698, 0.7375, 0.3698, 0.5125, 0.3802, 0.5125, 0.3802, 0.7375, 0.3802, 0.7375, 0.3802, 0.5125, 0.3836, 0.5125, 0.3836, 0.7375, 0.3836, 0.7375, 0.3836, 0.5125, 0.3875, 0.5125, 0.3875, 0.7375, 0.3875, 0.2625, 0.6125, 0.2625, 0.6125, 0.4875, 0.3875, 0.4875])
me_cube_finished_cube_001.materials.append(mat_material_001)
me_cube_finished_cube_001.update()
me_cube_finished_cube_001.normals_split_custom_set([tuple(v) for v in zip(*[iter([-0.08019, -0.9935, -0.08019, 0.08019, -0.9935, -0.08019, 0.08019, -0.9935, 0.08019, -0.08019, -0.9935, 0.08019, -0.9935, -0.08019, 0.08019, -0.9935, 0.08019, 0.08019, -0.9935, 0.08019, -0.08019, -0.9935, -0.08019, -0.08019, 0.08019, -0.08019, 0.9935, 0.08019, 0.08019, 0.9935, -0.08019, 0.08019, 0.9935, -0.08019, -0.08019, 0.9935, 0.08019, 0.9935, -0.08019, -0.08019, 0.9935, -0.08019, -0.08019, 0.9935, 0.08019, 0.08019, 0.9935, 0.08019, 0.9935, -0.08019, -0.08019, 0.9935, 0.08019, -0.08019, 0.9935, 0.08019, 0.08019, 0.9935, -0.08019, 0.08019, 0.08019, 0.08019, -0.9935, 0.08016, 0.3083, -0.9479, 0.3068, 0.3077, -0.9006, 0.3084, 0.08045, -0.9478, 0.08016, 0.3083, -0.9479, 0.07543, 0.5856, -0.8071, 0.2854, 0.5696, -0.7707, 0.3068, 0.3077, -0.9006, 0.07543, 0.5856, -0.8071, 0.07577, 0.8072, -0.5853, 0.2858, 0.7705, -0.5698, 0.2854, 0.5696, -0.7707, 0.3084, 0.08045, -0.9478, 0.3068, 0.3077, -0.9006, 0.5698, 0.2858, -0.7705, 0.5853, 0.07577, -0.8072, 0.3068, 0.3077, -0.9006, 0.2854, 0.5696, -0.7707, 0.5156, 0.5155, -0.6844, 0.5698, 0.2858, -0.7705, 0.2854, 0.5696, -0.7707, 0.2858, 0.7705, -0.5698, 0.5155, 0.6844, -0.5156, 0.5156, 0.5155, -0.6844, 0.08019, 0.9935, -0.08019, 0.3083, 0.9479, -0.08016, 0.3077, 0.9006, -0.3068, 0.08045, 0.9478, -0.3084, 0.3083, 0.9479, -0.08016, 0.5856, 0.8071, -0.07543, 0.5696, 0.7707, -0.2854, 0.3077, 0.9006, -0.3068, 0.5856, 0.8071, -0.07543, 0.8072, 0.5853, -0.07577, 0.7705, 0.5698, -0.2858, 0.5696, 0.7707, -0.2854, 0.08045, 0.9478, -0.3084, 0.3077, 0.9006, -0.3068, 0.2858, 0.7705, -0.5698, 0.07577, 0.8072, -0.5853, 0.3077, 0.9006, -0.3068, 0.5696, 0.7707, -0.2854, 0.5155, 0.6844, -0.5156, 0.2858, 0.7705, -0.5698, 0.5696, 0.7707, -0.2854, 0.7705, 0.5698, -0.2858, 0.6844, 0.5156, -0.5155, 0.5155, 0.6844, -0.5156, 0.9935, 0.08019, -0.08019, 0.9479, 0.08016, -0.3083, 0.9006, 0.3068, -0.3077, 0.9478, 0.3084, -0.08045, 0.9479, 0.08016, -0.3083, 0.8071, 0.07543, -0.5856, 0.7707, 0.2854, -0.5696, 0.9006, 0.3068, -0.3077, 0.8071, 0.07543, -0.5856, 0.5853, 0.07577, -0.8072, 0.5698, 0.2858, -0.7705, 0.7707, 0.2854, -0.5696, 0.9478, 0.3084, -0.08045, 0.9006, 0.3068, -0.3077, 0.7705, 0.5698, -0.2858, 0.8072, 0.5853, -0.07577, 0.9006, 0.3068, -0.3077, 0.7707, 0.2854, -0.5696, 0.6844, 0.5156, -0.5155, 0.7705, 0.5698, -0.2858, 0.7707, 0.2854, -0.5696, 0.5698, 0.2858, -0.7705, 0.5156, 0.5155, -0.6844, 0.6844, 0.5156, -0.5155, 0.5156, 0.5155, -0.6844, 0.5155, 0.6844, -0.5156, 0.6844, 0.5156, -0.5155, 0.08019, -0.9935, -0.08019, 0.08016, -0.9479, -0.3083, 0.3068, -0.9006, -0.3077, 0.3084, -0.9478, -0.08045, 0.08016, -0.9479, -0.3083, 0.07543, -0.8071, -0.5856, 0.2854, -0.7707, -0.5696, 0.3068, -0.9006, -0.3077, 0.07543, -0.8071, -0.5856, 0.07577, -0.5853, -0.8072, 0.2858, -0.5698, -0.7705, 0.2854, -0.7707, -0.5696, 0.3084, -0.9478, -0.08045, 0.3068, -0.9006, -0.3077, 0.5698, -0.7705, -0.2858, 0.5853, -0.8072, -0.07577, 0.3068, -0.9006, -0.3077, 0.2854, -0.7707, -0.5696, 0.5156, -0.6844, -0.5155, 0.5698, -0.7705, -0.2858, 0.2854, -0.7707, -0.5696, 0.2858, -0.5698, -0.7705, 0.5155, -0.5156, -0.6844, 0.5156, -0.6844, -0.5155, 0.08019, -0.08019, -0.9935, 0.3083, -0.08016, -0.9479, 0.3077, -0.3068, -0.9006, 0.08045, -0.3084, -0.9478, 0.3083, -0.08016, -0.9479, 0.5856, -0.07543, -0.8071, 0.5696, -0.2854, -0.7707, 0.3077, -0.3068, -0.9006, 0.5856, -0.07543, -0.8071, 0.8072, -0.07577, -0.5853, 0.7705, -0.2858, -0.5698, 0.5696, -0.2854, -0.7707, 0.08045, -0.3084, -0.9478, 0.3077, -0.3068, -0.9006, 0.2858, -0.5698, -0.7705, 0.07577, -0.5853, -0.8072, 0.3077, -0.3068, -0.9006, 0.5696, -0.2854, -0.7707, 0.5155, -0.5156, -0.6844, 0.2858, -0.5698, -0.7705, 0.5696, -0.2854, -0.7707, 0.7705, -0.2858, -0.5698, 0.6844, -0.5155, -0.5156, 0.5155, -0.5156, -0.6844, 0.9935, -0.08019, -0.08019, 0.9479, -0.3083, -0.08016, 0.9006, -0.3077, -0.3068, 0.9478, -0.08045, -0.3084, 0.9479, -0.3083, -0.08016, 0.8071, -0.5856, -0.07543, 0.7707, -0.5696, -0.2854, 0.9006, -0.3077, -0.3068, 0.8071, -0.5856, -0.07543, 0.5853, -0.8072, -0.07577, 0.5698, -0.7705, -0.2858, 0.7707, -0.5696, -0.2854, 0.9478, -0.08045, -0.3084, 0.9006, -0.3077, -0.3068, 0.7705, -0.2858, -0.5698, 0.8072, -0.07577, -0.5853, 0.9006, -0.3077, -0.3068, 0.7707, -0.5696, -0.2854, 0.6844, -0.5155, -0.5156, 0.7705, -0.2858, -0.5698, 0.7707, -0.5696, -0.2854, 0.5698, -0.7705, -0.2858, 0.5156, -0.6844, -0.5155, 0.6844, -0.5155, -0.5156, 0.5156, -0.6844, -0.5155, 0.5155, -0.5156, -0.6844, 0.6844, -0.5155, -0.5156, 0.9935, 0.08019, 0.08019, 0.9479, 0.3083, 0.08016, 0.9006, 0.3077, 0.3068, 0.9478, 0.08045, 0.3084, 0.9479, 0.3083, 0.08016, 0.8071, 0.5856, 0.07543, 0.7707, 0.5696, 0.2854, 0.9006, 0.3077, 0.3068, 0.8071, 0.5856, 0.07543, 0.5853, 0.8072, 0.07577, 0.5698, 0.7705, 0.2858, 0.7707, 0.5696, 0.2854, 0.9478, 0.08045, 0.3084, 0.9006, 0.3077, 0.3068, 0.7705, 0.2858, 0.5698, 0.8072, 0.07577, 0.5853, 0.9006, 0.3077, 0.3068, 0.7707, 0.5696, 0.2854, 0.6844, 0.5155, 0.5156, 0.7705, 0.2858, 0.5698, 0.7707, 0.5696, 0.2854, 0.5698, 0.7705, 0.2858, 0.5156, 0.6844, 0.5155, 0.6844, 0.5155, 0.5156, 0.08019, 0.9935, 0.08019, 0.08016, 0.9479, 0.3083, 0.3068, 0.9006, 0.3077, 0.3084, 0.9478, 0.08045, 0.08016, 0.9479, 0.3083, 0.07543, 0.8071, 0.5856, 0.2854, 0.7707, 0.5696, 0.3068, 0.9006, 0.3077, 0.07543, 0.8071, 0.5856, 0.07577, 0.5853, 0.8072, 0.2858, 0.5698, 0.7705, 0.2854, 0.7707, 0.5696, 0.3084, 0.9478, 0.08045, 0.3068, 0.9006, 0.3077, 0.5698, 0.7705, 0.2858, 0.5853, 0.8072, 0.07577, 0.3068, 0.9006, 0.3077, 0.2854, 0.7707, 0.5696, 0.5156, 0.6844, 0.5155, 0.5698, 0.7705, 0.2858, 0.2854, 0.7707, 0.5696, 0.2858, 0.5698, 0.7705, 0.5155, 0.5156, 0.6844, 0.5156, 0.6844, 0.5155, 0.08019, 0.08019, 0.9935, 0.3083, 0.08016, 0.9479, 0.3077, 0.3068, 0.9006, 0.08045, 0.3084, 0.9478, 0.3083, 0.08016, 0.9479, 0.5856, 0.07543, 0.8071, 0.5696, 0.2854, 0.7707, 0.3077, 0.3068, 0.9006, 0.5856, 0.07543, 0.8071, 0.8072, 0.07577, 0.5853, 0.7705, 0.2858, 0.5698, 0.5696, 0.2854, 0.7707, 0.08045, 0.3084, 0.9478, 0.3077, 0.3068, 0.9006, 0.2858, 0.5698, 0.7705, 0.07577, 0.5853, 0.8072, 0.3077, 0.3068, 0.9006, 0.5696, 0.2854, 0.7707, 0.5155, 0.5156, 0.6844, 0.2858, 0.5698, 0.7705, 0.5696, 0.2854, 0.7707, 0.7705, 0.2858, 0.5698, 0.6844, 0.5155, 0.5156, 0.5155, 0.5156, 0.6844, 0.6844, 0.5155, 0.5156, 0.5156, 0.6844, 0.5155, 0.5155, 0.5156, 0.6844, 0.9935, -0.08019, 0.08019, 0.9479, -0.08016, 0.3083, 0.9006, -0.3068, 0.3077, 0.9478, -0.3084, 0.08045, 0.9479, -0.08016, 0.3083, 0.8071, -0.07543, 0.5856, 0.7707, -0.2854, 0.5696, 0.9006, -0.3068, 0.3077, 0.8071, -0.07543, 0.5856, 0.5853, -0.07577, 0.8072, 0.5698, -0.2858, 0.7705, 0.7707, -0.2854, 0.5696, 0.9478, -0.3084, 0.08045, 0.9006, -0.3068, 0.3077, 0.7705, -0.5698, 0.2858, 0.8072, -0.5853, 0.07577, 0.9006, -0.3068, 0.3077, 0.7707, -0.2854, 0.5696, 0.6844, -0.5156, 0.5155, 0.7705, -0.5698, 0.2858, 0.7707, -0.2854, 0.5696, 0.5698, -0.2858, 0.7705, 0.5156, -0.5155, 0.6844, 0.6844, -0.5156, 0.5155, 0.08019, -0.08019, 0.9935, 0.08016, -0.3083, 0.9479, 0.3068, -0.3077, 0.9006, 0.3084, -0.08045, 0.9478, 0.08016, -0.3083, 0.9479, 0.07543, -0.5856, 0.8071, 0.2854, -0.5696, 0.7707, 0.3068, -0.3077, 0.9006, 0.07543, -0.5856, 0.8071, 0.07577, -0.8072, 0.5853, 0.2858, -0.7705, 0.5698, 0.2854, -0.5696, 0.7707, 0.3084, -0.08045, 0.9478, 0.3068, -0.3077, 0.9006, 0.5698, -0.2858, 0.7705, 0.5853, -0.07577, 0.8072, 0.3068, -0.3077, 0.9006, 0.2854, -0.5696, 0.7707, 0.5156, -0.5155, 0.6844, 0.5698, -0.2858, 0.7705, 0.2854, -0.5696, 0.7707, 0.2858, -0.7705, 0.5698, 0.5155, -0.6844, 0.5156, 0.5156, -0.5155, 0.6844, 0.08019, -0.9935, 0.08019, 0.3083, -0.9479, 0.08016, 0.3077, -0.9006, 0.3068, 0.08045, -0.9478, 0.3084, 0.3083, -0.9479, 0.08016, 0.5856, -0.8071, 0.07543, 0.5696, -0.7707, 0.2854, 0.3077, -0.9006, 0.3068, 0.5856, -0.8071, 0.07543, 0.8072, -0.5853, 0.07577, 0.7705, -0.5698, 0.2858, 0.5696, -0.7707, 0.2854, 0.08045, -0.9478, 0.3084, 0.3077, -0.9006, 0.3068, 0.2858, -0.7705, 0.5698, 0.07577, -0.8072, 0.5853, 0.3077, -0.9006, 0.3068, 0.5696, -0.7707, 0.2854, 0.5155, -0.6844, 0.5156, 0.2858, -0.7705, 0.5698, 0.5696, -0.7707, 0.2854, 0.7705, -0.5698, 0.2858, 0.6844, -0.5156, 0.5155, 0.5155, -0.6844, 0.5156, 0.6844, -0.5156, 0.5155, 0.5156, -0.5155, 0.6844, 0.5155, -0.6844, 0.5156, -0.08019, 0.08019, -0.9935, -0.3083, 0.08016, -0.9479, -0.3077, 0.3068, -0.9006, -0.08045, 0.3084, -0.9478, -0.3083, 0.08016, -0.9479, -0.5856, 0.07543, -0.8071, -0.5696, 0.2854, -0.7707, -0.3077, 0.3068, -0.9006, -0.5856, 0.07543, -0.8071, -0.8072, 0.07577, -0.5853, -0.7705, 0.2858, -0.5698, -0.5696, 0.2854, -0.7707, -0.08045, 0.3084, -0.9478, -0.3077, 0.3068, -0.9006, -0.2858, 0.5698, -0.7705, -0.07577, 0.5853, -0.8072, -0.3077, 0.3068, -0.9006, -0.5696, 0.2854, -0.7707, -0.5155, 0.5156, -0.6844, -0.2858, 0.5698, -0.7705, -0.5696, 0.2854, -0.7707, -0.7705, 0.2858, -0.5698, -0.6844, 0.5155, -0.5156, -0.5155, 0.5156, -0.6844, -0.9935, 0.08019, -0.08019, -0.9479, 0.3083, -0.08016, -0.9006, 0.3077, -0.3068, -0.9478, 0.08045, -0.3084, -0.9479, 0.3083, -0.08016, -0.8071, 0.5856, -0.07543, -0.7707, 0.5696, -0.2854, -0.9006, 0.3077, -0.3068, -0.8071, 0.5856, -0.07543, -0.5853, 0.8072, -0.07577, -0.5698, 0.7705, -0.2858, -0.7707, 0.5696, -0.2854, -0.9478, 0.08045, -0.3084, -0.9006, 0.3077, -0.3068, -0.7705, 0.2858, -0.5698, -0.8072, 0.07577, -0.5853, -0.9006, 0.3077, -0.3068, -0.7707, 0.5696, -0.2854, -0.6844, 0.5155, -0.5156, -0.7705, 0.2858, -0.5698, -0.7707, 0.5696, -0.2854, -0.5698, 0.7705, -0.2858, -0.5156, 0.6844, -0.5155, -0.6844, 0.5155, -0.5156, -0.08019, 0.9935, -0.08019, -0.08016, 0.9479, -0.3083, -0.3068, 0.9006, -0.3077, -0.3084, 0.9478, -0.08045, -0.08016, 0.9479, -0.3083, -0.07543, 0.8071, -0.5856, -0.2854, 0.7707, -0.5696, -0.3068, 0.9006, -0.3077, -0.07543, 0.8071, -0.5856, -0.07577, 0.5853, -0.8072, -0.2858, 0.5698, -0.7705, -0.2854, 0.7707, -0.5696, -0.3084, 0.9478, -0.08045, -0.3068, 0.9006, -0.3077, -0.5698, 0.7705, -0.2858, -0.5853, 0.8072, -0.07577, -0.3068, 0.9006, -0.3077, -0.2854, 0.7707, -0.5696, -0.5156, 0.6844, -0.5155, -0.5698, 0.7705, -0.2858, -0.2854, 0.7707, -0.5696, -0.2858, 0.5698, -0.7705, -0.5155, 0.5156, -0.6844, -0.5156, 0.6844, -0.5155, -0.5155, 0.5156, -0.6844, -0.6844, 0.5155, -0.5156, -0.5156, 0.6844, -0.5155, -0.9935, -0.08019, -0.08019, -0.9479, -0.08016, -0.3083, -0.9006, -0.3068, -0.3077, -0.9478, -0.3084, -0.08045, -0.9479, -0.08016, -0.3083, -0.8071, -0.07543, -0.5856, -0.7707, -0.2854, -0.5696, -0.9006, -0.3068, -0.3077, -0.8071, -0.07543, -0.5856, -0.5853, -0.07577, -0.8072, -0.5698, -0.2858, -0.7705, -0.7707, -0.2854, -0.5696, -0.9478, -0.3084, -0.08045, -0.9006, -0.3068, -0.3077, -0.7705, -0.5698, -0.2858, -0.8072, -0.5853, -0.07577, -0.9006, -0.3068, -0.3077, -0.7707, -0.2854, -0.5696, -0.6844, -0.5156, -0.5155, -0.7705, -0.5698, -0.2858, -0.7707, -0.2854, -0.5696, -0.5698, -0.2858, -0.7705, -0.5156, -0.5155, -0.6844, -0.6844, -0.5156, -0.5155, -0.08019, -0.08019, -0.9935, -0.08016, -0.3083, -0.9479, -0.3068, -0.3077, -0.9006, -0.3084, -0.08045, -0.9478, -0.08016, -0.3083, -0.9479, -0.07543, -0.5856, -0.8071, -0.2854, -0.5696, -0.7707, -0.3068, -0.3077, -0.9006, -0.07543, -0.5856, -0.8071, -0.07577, -0.8072, -0.5853, -0.2858, -0.7705, -0.5698, -0.2854, -0.5696, -0.7707, -0.3084, -0.08045, -0.9478, -0.3068, -0.3077, -0.9006, -0.5698, -0.2858, -0.7705, -0.5853, -0.07577, -0.8072, -0.3068, -0.3077, -0.9006, -0.2854, -0.5696, -0.7707, -0.5156, -0.5155, -0.6844, -0.5698, -0.2858, -0.7705, -0.2854, -0.5696, -0.7707, -0.2858, -0.7705, -0.5698, -0.5155, -0.6844, -0.5156, -0.5156, -0.5155, -0.6844, -0.08019, -0.9935, -0.08019, -0.3083, -0.9479, -0.08016, -0.3077, -0.9006, -0.3068, -0.08045, -0.9478, -0.3084, -0.3083, -0.9479, -0.08016, -0.5856, -0.8071, -0.07543, -0.5696, -0.7707, -0.2854, -0.3077, -0.9006, -0.3068, -0.5856, -0.8071, -0.07543, -0.8072, -0.5853, -0.07577, -0.7705, -0.5698, -0.2858, -0.5696, -0.7707, -0.2854, -0.08045, -0.9478, -0.3084, -0.3077, -0.9006, -0.3068, -0.2858, -0.7705, -0.5698, -0.07577, -0.8072, -0.5853, -0.3077, -0.9006, -0.3068, -0.5696, -0.7707, -0.2854, -0.5155, -0.6844, -0.5156, -0.2858, -0.7705, -0.5698, -0.5696, -0.7707, -0.2854, -0.7705, -0.5698, -0.2858, -0.6844, -0.5156, -0.5155, -0.5155, -0.6844, -0.5156, -0.6844, -0.5156, -0.5155, -0.5156, -0.5155, -0.6844, -0.5155, -0.6844, -0.5156, -0.9935, 0.08019, 0.08019, -0.9479, 0.08016, 0.3083, -0.9006, 0.3068, 0.3077, -0.9478, 0.3084, 0.08045, -0.9479, 0.08016, 0.3083, -0.8071, 0.07543, 0.5856, -0.7707, 0.2854, 0.5696, -0.9006, 0.3068, 0.3077, -0.8071, 0.07543, 0.5856, -0.5853, 0.07577, 0.8072, -0.5698, 0.2858, 0.7705, -0.7707, 0.2854, 0.5696, -0.9478, 0.3084, 0.08045, -0.9006, 0.3068, 0.3077, -0.7705, 0.5698, 0.2858, -0.8072, 0.5853, 0.07577, -0.9006, 0.3068, 0.3077, -0.7707, 0.2854, 0.5696, -0.6844, 0.5156, 0.5155, -0.7705, 0.5698, 0.2858, -0.7707, 0.2854, 0.5696, -0.5698, 0.2858, 0.7705, -0.5156, 0.5155, 0.6844, -0.6844, 0.5156, 0.5155, -0.08019, 0.08019, 0.9935, -0.08016, 0.3083, 0.9479, -0.3068, 0.3077, 0.9006, -0.3084, 0.08045, 0.9478, -0.08016, 0.3083, 0.9479, -0.07543, 0.5856, 0.8071, -0.2854, 0.5696, 0.7707, -0.3068, 0.3077, 0.9006, -0.07543, 0.5856, 0.8071, -0.07577, 0.8072, 0.5853, -0.2858, 0.7705, 0.5698, -0.2854, 0.5696, 0.7707, -0.3084, 0.08045, 0.9478, -0.3068, 0.3077, 0.9006, -0.5698, 0.2858, 0.7705, -0.5853, 0.07577, 0.8072, -0.3068, 0.3077, 0.9006, -0.2854, 0.5696, 0.7707, -0.5156, 0.5155, 0.6844, -0.5698, 0.2858, 0.7705, -0.2854, 0.5696, 0.7707, -0.2858, 0.7705, 0.5698, -0.5155, 0.6844, 0.5156, -0.5156, 0.5155, 0.6844, -0.08019, 0.9935, 0.08019, -0.3083, 0.9479, 0.08016, -0.3077, 0.9006, 0.3068, -0.08045, 0.9478, 0.3084, -0.3083, 0.9479, 0.08016, -0.5856, 0.8071, 0.07543, -0.5696, 0.7707, 0.2854, -0.3077, 0.9006, 0.3068, -0.5856, 0.8071, 0.07543, -0.8072, 0.5853, 0.07577, -0.7705, 0.5698, 0.2858, -0.5696, 0.7707, 0.2854, -0.08045, 0.9478, 0.3084, -0.3077, 0.9006, 0.3068, -0.2858, 0.7705, 0.5698, -0.07577, 0.8072, 0.5853, -0.3077, 0.9006, 0.3068, -0.5696, 0.7707, 0.2854, -0.5155, 0.6844, 0.5156, -0.2858, 0.7705, 0.5698, -0.5696, 0.7707, 0.2854, -0.7705, 0.5698, 0.2858, -0.6844, 0.5156, 0.5155, -0.5155, 0.6844, 0.5156, -0.6844, 0.5156, 0.5155, -0.5156, 0.5155, 0.6844, -0.5155, 0.6844, 0.5156, -0.08019, -0.9935, 0.08019, -0.08016, -0.9479, 0.3083, -0.3068, -0.9006, 0.3077, -0.3084, -0.9478, 0.08045, -0.08016, -0.9479, 0.3083, -0.07543, -0.8071, 0.5856, -0.2854, -0.7707, 0.5696, -0.3068, -0.9006, 0.3077, -0.07543, -0.8071, 0.5856, -0.07577, -0.5853, 0.8072, -0.2858, -0.5698, 0.7705, -0.2854, -0.7707, 0.5696, -0.3084, -0.9478, 0.08045, -0.3068, -0.9006, 0.3077, -0.5698, -0.7705, 0.2858, -0.5853, -0.8072, 0.07577, -0.3068, -0.9006, 0.3077, -0.2854, -0.7707, 0.5696, -0.5156, -0.6844, 0.5155, -0.5698, -0.7705, 0.2858, -0.2854, -0.7707, 0.5696, -0.2858, -0.5698, 0.7705, -0.5155, -0.5156, 0.6844, -0.5156, -0.6844, 0.5155, -0.08019, -0.08019, 0.9935, -0.3083, -0.08016, 0.9479, -0.3077, -0.3068, 0.9006, -0.08045, -0.3084, 0.9478, -0.3083, -0.08016, 0.9479, -0.5856, -0.07543, 0.8071, -0.5696, -0.2854, 0.7707, -0.3077, -0.3068, 0.9006, -0.5856, -0.07543, 0.8071, -0.8072, -0.07577, 0.5853, -0.7705, -0.2858, 0.5698, -0.5696, -0.2854, 0.7707, -0.08045, -0.3084, 0.9478, -0.3077, -0.3068, 0.9006, -0.2858, -0.5698, 0.7705, -0.07577, -0.5853, 0.8072, -0.3077, -0.3068, 0.9006, -0.5696, -0.2854, 0.7707, -0.5155, -0.5156, 0.6844, -0.2858, -0.5698, 0.7705, -0.5696, -0.2854, 0.7707, -0.7705, -0.2858, 0.5698, -0.6844, -0.5155, 0.5156, -0.5155, -0.5156, 0.6844, -0.9935, -0.08019, 0.08019, -0.9479, -0.3083, 0.08016, -0.9006, -0.3077, 0.3068, -0.9478, -0.08045, 0.3084, -0.9479, -0.3083, 0.08016, -0.8071, -0.5856, 0.07543, -0.7707, -0.5696, 0.2854, -0.9006, -0.3077, 0.3068, -0.8071, -0.5856, 0.07543, -0.5853, -0.8072, 0.07577, -0.5698, -0.7705, 0.2858, -0.7707, -0.5696, 0.2854, -0.9478, -0.08045, 0.3084, -0.9006, -0.3077, 0.3068, -0.7705, -0.2858, 0.5698, -0.8072, -0.07577, 0.5853, -0.9006, -0.3077, 0.3068, -0.7707, -0.5696, 0.2854, -0.6844, -0.5155, 0.5156, -0.7705, -0.2858, 0.5698, -0.7707, -0.5696, 0.2854, -0.5698, -0.7705, 0.2858, -0.5156, -0.6844, 0.5155, -0.6844, -0.5155, 0.5156, -0.5156, -0.6844, 0.5155, -0.5155, -0.5156, 0.6844, -0.6844, -0.5155, 0.5156, -0.08019, -0.9935, -0.08019, -0.08019, -0.9935, 0.08019, -0.3084, -0.9478, 0.08045, -0.3083, -0.9479, -0.08016, -0.3083, -0.9479, -0.08016, -0.3084, -0.9478, 0.08045, -0.5853, -0.8072, 0.07577, -0.5856, -0.8071, -0.07543, -0.5856, -0.8071, -0.07543, -0.5853, -0.8072, 0.07577, -0.8071, -0.5856, 0.07543, -0.8072, -0.5853, -0.07577, -0.8072, -0.5853, -0.07577, -0.8071, -0.5856, 0.07543, -0.9479, -0.3083, 0.08016, -0.9478, -0.3084, -0.08045, -0.9478, -0.3084, -0.08045, -0.9479, -0.3083, 0.08016, -0.9935, -0.08019, 0.08019, -0.9935, -0.08019, -0.08019, 0.08019, -0.9935, -0.08019, -0.08019, -0.9935, -0.08019, -0.08045, -0.9478, -0.3084, 0.08016, -0.9479, -0.3083, 0.08016, -0.9479, -0.3083, -0.08045, -0.9478, -0.3084, -0.07577, -0.8072, -0.5853, 0.07543, -0.8071, -0.5856, 0.07543, -0.8071, -0.5856, -0.07577, -0.8072, -0.5853, -0.07543, -0.5856, -0.8071, 0.07577, -0.5853, -0.8072, 0.07577, -0.5853, -0.8072, -0.07543, -0.5856, -0.8071, -0.08016, -0.3083, -0.9479, 0.08045, -0.3084, -0.9478, 0.08045, -0.3084, -0.9478, -0.08016, -0.3083, -0.9479, -0.08019, -0.08019, -0.9935, 0.08019, -0.08019, -0.9935, 0.9935, 0.08019, -0.08019, 0.9935, -0.08019, -0.08019, 0.9478, -0.08045, -0.3084, 0.9479, 0.08016, -0.3083, 0.9479, 0.08016, -0.3083, 0.9478, -0.08045, -0.3084, 0.8072, -0.07577, -0.5853, 0.8071, 0.07543, -0.5856, 0.8071, 0.07543, -0.5856, 0.8072, -0.07577, -0.5853, 0.5856, -0.07543, -0.8071, 0.5853, 0.07577, -0.8072, 0.5853, 0.07577, -0.8072, 0.5856, -0.07543, -0.8071, 0.3083, -0.08016, -0.9479, 0.3084, 0.08045, -0.9478, 0.3084, 0.08045, -0.9478, 0.3083, -0.08016, -0.9479, 0.08019, -0.08019, -0.9935, 0.08019, 0.08019, -0.9935, -0.08019, -0.08019, 0.9935, -0.08019, 0.08019, 0.9935, -0.3084, 0.08045, 0.9478, -0.3083, -0.08016, 0.9479, -0.3083, -0.08016, 0.9479, -0.3084, 0.08045, 0.9478, -0.5853, 0.07577, 0.8072, -0.5856, -0.07543, 0.8071, -0.5856, -0.07543, 0.8071, -0.5853, 0.07577, 0.8072, -0.8071, 0.07543, 0.5856, -0.8072, -0.07577, 0.5853, -0.8072, -0.07577, 0.5853, -0.8071, 0.07543, 0.5856, -0.9479, 0.08016, 0.3083, -0.9478, -0.08045, 0.3084, -0.9478, -0.08045, 0.3084, -0.9479, 0.08016, 0.3083, -0.9935, 0.08019, 0.08019, -0.9935, -0.08019, 0.08019, 0.08019, 0.08019, 0.9935, 0.08019, -0.08019, 0.9935, 0.3084, -0.08045, 0.9478, 0.3083, 0.08016, 0.9479, 0.3083, 0.08016, 0.9479, 0.3084, -0.08045, 0.9478, 0.5853, -0.07577, 0.8072, 0.5856, 0.07543, 0.8071, 0.5856, 0.07543, 0.8071, 0.5853, -0.07577, 0.8072, 0.8071, -0.07543, 0.5856, 0.8072, 0.07577, 0.5853, 0.8072, 0.07577, 0.5853, 0.8071, -0.07543, 0.5856, 0.9479, -0.08016, 0.3083, 0.9478, 0.08045, 0.3084, 0.9478, 0.08045, 0.3084, 0.9479, -0.08016, 0.3083, 0.9935, -0.08019, 0.08019, 0.9935, 0.08019, 0.08019, -0.08019, 0.08019, -0.9935, -0.08019, -0.08019, -0.9935, -0.3084, -0.08045, -0.9478, -0.3083, 0.08016, -0.9479, -0.3083, 0.08016, -0.9479, -0.3084, -0.08045, -0.9478, -0.5853, -0.07577, -0.8072, -0.5856, 0.07543, -0.8071, -0.5856, 0.07543, -0.8071, -0.5853, -0.07577, -0.8072, -0.8071, -0.07543, -0.5856, -0.8072, 0.07577, -0.5853, -0.8072, 0.07577, -0.5853, -0.8071, -0.07543, -0.5856, -0.9479, -0.08016, -0.3083, -0.9478, 0.08045, -0.3084, -0.9478, 0.08045, -0.3084, -0.9479, -0.08016, -0.3083, -0.9935, -0.08019, -0.08019, -0.9935, 0.08019, -0.08019, 0.08019, 0.9935, 0.08019, -0.08019, 0.9935, 0.08019, -0.08045, 0.9478, 0.3084, 0.08016, 0.9479, 0.3083, 0.08016, 0.9479, 0.3083, -0.08045, 0.9478, 0.3084, -0.07577, 0.8072, 0.5853, 0.07543, 0.8071, 0.5856, 0.07543, 0.8071, 0.5856, -0.07577, 0.8072, 0.5853, -0.07543, 0.5856, 0.8071, 0.07577, 0.5853, 0.8072, 0.07577, 0.5853, 0.8072, -0.07543, 0.5856, 0.8071, -0.08016, 0.3083, 0.9479, 0.08045, 0.3084, 0.9478, 0.08045, 0.3084, 0.9478, -0.08016, 0.3083, 0.9479, -0.08019, 0.08019, 0.9935, 0.08019, 0.08019, 0.9935, 0.08019, 0.9935, -0.08019, 0.08019, 0.9935, 0.08019, 0.3084, 0.9478, 0.08045, 0.3083, 0.9479, -0.08016, 0.3083, 0.9479, -0.08016, 0.3084, 0.9478, 0.08045, 0.5853, 0.8072, 0.07577, 0.5856, 0.8071, -0.07543, 0.5856, 0.8071, -0.07543, 0.5853, 0.8072, 0.07577, 0.8071, 0.5856, 0.07543, 0.8072, 0.5853, -0.07577, 0.8072, 0.5853, -0.07577, 0.8071, 0.5856, 0.07543, 0.9479, 0.3083, 0.08016, 0.9478, 0.3084, -0.08045, 0.9478, 0.3084, -0.08045, 0.9479, 0.3083, 0.08016, 0.9935, 0.08019, 0.08019, 0.9935, 0.08019, -0.08019, -0.08019, -0.9935, 0.08019, 0.08019, -0.9935, 0.08019, 0.08045, -0.9478, 0.3084, -0.08016, -0.9479, 0.3083, -0.08016, -0.9479, 0.3083, 0.08045, -0.9478, 0.3084, 0.07577, -0.8072, 0.5853, -0.07543, -0.8071, 0.5856, -0.07543, -0.8071, 0.5856, 0.07577, -0.8072, 0.5853, 0.07543, -0.5856, 0.8071, -0.07577, -0.5853, 0.8072, -0.07577, -0.5853, 0.8072, 0.07543, -0.5856, 0.8071, 0.08016, -0.3083, 0.9479, -0.08045, -0.3084, 0.9478, -0.08045, -0.3084, 0.9478, 0.08016, -0.3083, 0.9479, 0.08019, -0.08019, 0.9935, -0.08019, -0.08019, 0.9935, -0.08019, 0.9935, 0.08019, -0.08019, 0.9935, -0.08019, -0.3084, 0.9478, -0.08045, -0.3083, 0.9479, 0.08016, -0.3083, 0.9479, 0.08016, -0.3084, 0.9478, -0.08045, -0.5853, 0.8072, -0.07577, -0.5856, 0.8071, 0.07543, -0.5856, 0.8071, 0.07543, -0.5853, 0.8072, -0.07577, -0.8071, 0.5856, -0.07543, -0.8072, 0.5853, 0.07577, -0.8072, 0.5853, 0.07577, -0.8071, 0.5856, -0.07543, -0.9479, 0.3083, -0.08016, -0.9478, 0.3084, 0.08045, -0.9478, 0.3084, 0.08045, -0.9479, 0.3083, -0.08016, -0.9935, 0.08019, -0.08019, -0.9935, 0.08019, 0.08019, -0.08019, 0.9935, -0.08019, 0.08019, 0.9935, -0.08019, 0.08045, 0.9478, -0.3084, -0.08016, 0.9479, -0.3083, -0.08016, 0.9479, -0.3083, 0.08045, 0.9478, -0.3084, 0.07577, 0.8072, -0.5853, -0.07543, 0.8071, -0.5856, -0.07543, 0.8071, -0.5856, 0.07577, 0.8072, -0.5853, 0.07543, 0.5856, -0.8071, -0.07577, 0.5853, -0.8072, -0.07577, 0.5853, -0.8072, 0.07543, 0.5856, -0.8071, 0.08016, 0.3083, -0.9479, -0.08045, 0.3084, -0.9478, -0.08045, 0.3084, -0.9478, 0.08016, 0.3083, -0.9479, 0.08019, 0.08019, -0.9935, -0.08019, 0.08019, -0.9935, 0.08019, -0.9935, 0.08019, 0.08019, -0.9935, -0.08019, 0.3084, -0.9478, -0.08045, 0.3083, -0.9479, 0.08016, 0.3083, -0.9479, 0.08016, 0.3084, -0.9478, -0.08045, 0.5853, -0.8072, -0.07577, 0.5856, -0.8071, 0.07543, 0.5856, -0.8071, 0.07543, 0.5853, -0.8072, -0.07577, 0.8071, -0.5856, -0.07543, 0.8072, -0.5853, 0.07577, 0.8072, -0.5853, 0.07577, 0.8071, -0.5856, -0.07543, 0.9479, -0.3083, -0.08016, 0.9478, -0.3084, 0.08045, 0.9478, -0.3084, 0.08045, 0.9479, -0.3083, -0.08016, 0.9935, -0.08019, -0.08019, 0.9935, -0.08019, 0.08019, -0.08019, -0.08019, -0.9935, -0.08019, 0.08019, -0.9935, 0.08019, 0.08019, -0.9935, 0.08019, -0.08019, -0.9935])] * 3)])

# ---- objects
ob_cube_finished_cube_001 = bpy.data.objects.new('Cube_Finished_Cube.001', me_cube_finished_cube_001)

# ---- transforms, parenting, visibility, modifiers, constraints
ob_cube_finished_cube_001.location = (0.0, 0.0, 0.0)
ob_cube_finished_cube_001.rotation_euler = (1.571, -0.0, 0.0)

# ---- collection membership
col_collection.objects.link(ob_cube_finished_cube_001)

# ---- scene / render settings (as saved in the file)
scene.frame_start = 1; scene.frame_end = 250; scene.frame_set(1)
scene.render.engine = 'BLENDER_EEVEE_NEXT'
scene.cycles.sampling_pattern = 'TABULATED_SOBOL'
scene.cycles.use_light_tree = False
scene.view_settings.view_transform = 'Filmic'
bpy.context.view_layer.update()

# ---- added for rendering (the .blend has no active camera and no usable light): camera, sun
cam_auto = bpy.data.cameras.new('AutoCamera')
cam_auto.lens = 50.0
cam_auto.sensor_width = 36.0
cam_auto.clip_end = 1000.0
ob_auto_camera = bpy.data.objects.new('AutoCamera', cam_auto)
scene.collection.objects.link(ob_auto_camera)
ob_auto_camera.location = (3.20507, -3.84609, 2.56406)
ob_auto_camera.rotation_euler = (1.09748, -7.21219e-08, 0.694738)
scene.camera = ob_auto_camera
light_auto_sun = bpy.data.lights.new('AutoSun', 'SUN')
light_auto_sun.energy = 3.0
light_auto_sun.angle = 0.0523599
ob_auto_sun = bpy.data.objects.new('AutoSun', light_auto_sun)
scene.collection.objects.link(ob_auto_sun)
ob_auto_sun.rotation_euler = (0.872665, 0.174533, 0.523599)
bpy.context.view_layer.update()
